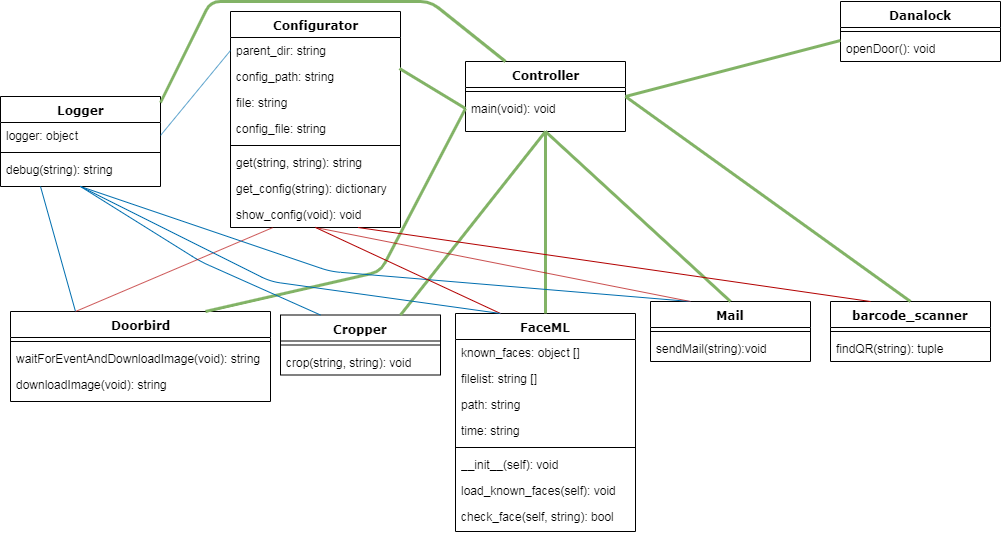

The diagram above was exported from draw.io. Its source (the exported page's mxGraphModel, read from the mxfile embedded in the PNG):
<mxGraphModel dx="1422" dy="745" grid="1" gridSize="10" guides="1" tooltips="1" connect="1" arrows="1" fold="1" page="1" pageScale="1" pageWidth="1100" pageHeight="850" background="#ffffff" math="0" shadow="0">
  <root>
    <mxCell id="0" />
    <mxCell id="1" parent="0" />
    <mxCell id="78961159f06e98e8-17" value="Logger" style="swimlane;html=1;fontStyle=1;align=center;verticalAlign=top;childLayout=stackLayout;horizontal=1;startSize=26;horizontalStack=0;resizeParent=1;resizeLast=0;collapsible=1;marginBottom=0;swimlaneFillColor=#ffffff;rounded=0;shadow=0;comic=0;labelBackgroundColor=none;strokeWidth=1;fillColor=none;fontFamily=Verdana;fontSize=12" parent="1" vertex="1">
      <mxGeometry x="20" y="205" width="160" height="90" as="geometry" />
    </mxCell>
    <mxCell id="78961159f06e98e8-21" value="logger: object" style="text;html=1;strokeColor=none;fillColor=none;align=left;verticalAlign=top;spacingLeft=4;spacingRight=4;whiteSpace=wrap;overflow=hidden;rotatable=0;points=[[0,0.5],[1,0.5]];portConstraint=eastwest;" parent="78961159f06e98e8-17" vertex="1">
      <mxGeometry y="26" width="160" height="26" as="geometry" />
    </mxCell>
    <mxCell id="78961159f06e98e8-19" value="" style="line;html=1;strokeWidth=1;fillColor=none;align=left;verticalAlign=middle;spacingTop=-1;spacingLeft=3;spacingRight=3;rotatable=0;labelPosition=right;points=[];portConstraint=eastwest;" parent="78961159f06e98e8-17" vertex="1">
      <mxGeometry y="52" width="160" height="8" as="geometry" />
    </mxCell>
    <mxCell id="78961159f06e98e8-27" value="debug(string): string" style="text;html=1;strokeColor=none;fillColor=none;align=left;verticalAlign=top;spacingLeft=4;spacingRight=4;whiteSpace=wrap;overflow=hidden;rotatable=0;points=[[0,0.5],[1,0.5]];portConstraint=eastwest;" parent="78961159f06e98e8-17" vertex="1">
      <mxGeometry y="60" width="160" height="26" as="geometry" />
    </mxCell>
    <mxCell id="78961159f06e98e8-30" value="Controller" style="swimlane;html=1;fontStyle=1;align=center;verticalAlign=top;childLayout=stackLayout;horizontal=1;startSize=26;horizontalStack=0;resizeParent=1;resizeLast=0;collapsible=1;marginBottom=0;swimlaneFillColor=#ffffff;rounded=0;shadow=0;comic=0;labelBackgroundColor=none;strokeWidth=1;fillColor=none;fontFamily=Verdana;fontSize=12" parent="1" vertex="1">
      <mxGeometry x="485" y="170" width="160" height="70" as="geometry" />
    </mxCell>
    <mxCell id="78961159f06e98e8-38" value="" style="line;html=1;strokeWidth=1;fillColor=none;align=left;verticalAlign=middle;spacingTop=-1;spacingLeft=3;spacingRight=3;rotatable=0;labelPosition=right;points=[];portConstraint=eastwest;" parent="78961159f06e98e8-30" vertex="1">
      <mxGeometry y="26" width="160" height="8" as="geometry" />
    </mxCell>
    <mxCell id="78961159f06e98e8-39" value="main(void): void" style="text;html=1;strokeColor=none;fillColor=none;align=left;verticalAlign=top;spacingLeft=4;spacingRight=4;whiteSpace=wrap;overflow=hidden;rotatable=0;points=[[0,0.5],[1,0.5]];portConstraint=eastwest;" parent="78961159f06e98e8-30" vertex="1">
      <mxGeometry y="34" width="160" height="26" as="geometry" />
    </mxCell>
    <mxCell id="78961159f06e98e8-43" value="Configurator" style="swimlane;html=1;fontStyle=1;align=center;verticalAlign=top;childLayout=stackLayout;horizontal=1;startSize=26;horizontalStack=0;resizeParent=1;resizeLast=0;collapsible=1;marginBottom=0;swimlaneFillColor=#ffffff;rounded=0;shadow=0;comic=0;labelBackgroundColor=none;strokeWidth=1;fillColor=none;fontFamily=Verdana;fontSize=12" parent="1" vertex="1">
      <mxGeometry x="250" y="120" width="170" height="216" as="geometry" />
    </mxCell>
    <mxCell id="78961159f06e98e8-44" value="parent_dir: string" style="text;html=1;strokeColor=none;fillColor=none;align=left;verticalAlign=top;spacingLeft=4;spacingRight=4;whiteSpace=wrap;overflow=hidden;rotatable=0;points=[[0,0.5],[1,0.5]];portConstraint=eastwest;" parent="78961159f06e98e8-43" vertex="1">
      <mxGeometry y="26" width="170" height="26" as="geometry" />
    </mxCell>
    <mxCell id="78961159f06e98e8-45" value="config_path: string" style="text;html=1;strokeColor=none;fillColor=none;align=left;verticalAlign=top;spacingLeft=4;spacingRight=4;whiteSpace=wrap;overflow=hidden;rotatable=0;points=[[0,0.5],[1,0.5]];portConstraint=eastwest;" parent="78961159f06e98e8-43" vertex="1">
      <mxGeometry y="52" width="170" height="26" as="geometry" />
    </mxCell>
    <mxCell id="78961159f06e98e8-49" value="file: string" style="text;html=1;strokeColor=none;fillColor=none;align=left;verticalAlign=top;spacingLeft=4;spacingRight=4;whiteSpace=wrap;overflow=hidden;rotatable=0;points=[[0,0.5],[1,0.5]];portConstraint=eastwest;" parent="78961159f06e98e8-43" vertex="1">
      <mxGeometry y="78" width="170" height="26" as="geometry" />
    </mxCell>
    <mxCell id="78961159f06e98e8-50" value="config_file: string" style="text;html=1;strokeColor=none;fillColor=none;align=left;verticalAlign=top;spacingLeft=4;spacingRight=4;whiteSpace=wrap;overflow=hidden;rotatable=0;points=[[0,0.5],[1,0.5]];portConstraint=eastwest;" parent="78961159f06e98e8-43" vertex="1">
      <mxGeometry y="104" width="170" height="26" as="geometry" />
    </mxCell>
    <mxCell id="78961159f06e98e8-51" value="" style="line;html=1;strokeWidth=1;fillColor=none;align=left;verticalAlign=middle;spacingTop=-1;spacingLeft=3;spacingRight=3;rotatable=0;labelPosition=right;points=[];portConstraint=eastwest;" parent="78961159f06e98e8-43" vertex="1">
      <mxGeometry y="130" width="170" height="8" as="geometry" />
    </mxCell>
    <mxCell id="H99cASsbOz2Q3q3zwD32-48" value="get(string, string): string" style="text;html=1;strokeColor=none;fillColor=none;align=left;verticalAlign=top;spacingLeft=4;spacingRight=4;whiteSpace=wrap;overflow=hidden;rotatable=0;points=[[0,0.5],[1,0.5]];portConstraint=eastwest;" vertex="1" parent="78961159f06e98e8-43">
      <mxGeometry y="138" width="170" height="26" as="geometry" />
    </mxCell>
    <mxCell id="78961159f06e98e8-52" value="get_config(string): dictionary" style="text;html=1;strokeColor=none;fillColor=none;align=left;verticalAlign=top;spacingLeft=4;spacingRight=4;whiteSpace=wrap;overflow=hidden;rotatable=0;points=[[0,0.5],[1,0.5]];portConstraint=eastwest;" parent="78961159f06e98e8-43" vertex="1">
      <mxGeometry y="164" width="170" height="26" as="geometry" />
    </mxCell>
    <mxCell id="78961159f06e98e8-53" value="show_config(void): void" style="text;html=1;strokeColor=none;fillColor=none;align=left;verticalAlign=top;spacingLeft=4;spacingRight=4;whiteSpace=wrap;overflow=hidden;rotatable=0;points=[[0,0.5],[1,0.5]];portConstraint=eastwest;" parent="78961159f06e98e8-43" vertex="1">
      <mxGeometry y="190" width="170" height="26" as="geometry" />
    </mxCell>
    <mxCell id="78961159f06e98e8-56" value="Cropper" style="swimlane;html=1;fontStyle=1;align=center;verticalAlign=top;childLayout=stackLayout;horizontal=1;startSize=26;horizontalStack=0;resizeParent=1;resizeLast=0;collapsible=1;marginBottom=0;swimlaneFillColor=#ffffff;rounded=0;shadow=0;comic=0;labelBackgroundColor=none;strokeWidth=1;fillColor=none;fontFamily=Verdana;fontSize=12" parent="1" vertex="1">
      <mxGeometry x="300" y="423.5" width="160" height="60" as="geometry" />
    </mxCell>
    <mxCell id="78961159f06e98e8-64" value="" style="line;html=1;strokeWidth=1;fillColor=none;align=left;verticalAlign=middle;spacingTop=-1;spacingLeft=3;spacingRight=3;rotatable=0;labelPosition=right;points=[];portConstraint=eastwest;" parent="78961159f06e98e8-56" vertex="1">
      <mxGeometry y="26" width="160" height="8" as="geometry" />
    </mxCell>
    <mxCell id="78961159f06e98e8-65" value="crop(string, string): void&amp;nbsp;" style="text;html=1;strokeColor=none;fillColor=none;align=left;verticalAlign=top;spacingLeft=4;spacingRight=4;whiteSpace=wrap;overflow=hidden;rotatable=0;points=[[0,0.5],[1,0.5]];portConstraint=eastwest;" parent="78961159f06e98e8-56" vertex="1">
      <mxGeometry y="34" width="160" height="26" as="geometry" />
    </mxCell>
    <mxCell id="78961159f06e98e8-69" value="FaceML" style="swimlane;html=1;fontStyle=1;align=center;verticalAlign=top;childLayout=stackLayout;horizontal=1;startSize=26;horizontalStack=0;resizeParent=1;resizeLast=0;collapsible=1;marginBottom=0;swimlaneFillColor=#ffffff;rounded=0;shadow=0;comic=0;labelBackgroundColor=none;strokeWidth=1;fillColor=none;fontFamily=Verdana;fontSize=12" parent="1" vertex="1">
      <mxGeometry x="475" y="422" width="180" height="218" as="geometry" />
    </mxCell>
    <mxCell id="78961159f06e98e8-70" value="known_faces: object []" style="text;html=1;strokeColor=none;fillColor=none;align=left;verticalAlign=top;spacingLeft=4;spacingRight=4;whiteSpace=wrap;overflow=hidden;rotatable=0;points=[[0,0.5],[1,0.5]];portConstraint=eastwest;" parent="78961159f06e98e8-69" vertex="1">
      <mxGeometry y="26" width="180" height="26" as="geometry" />
    </mxCell>
    <mxCell id="78961159f06e98e8-71" value="filelist: string []" style="text;html=1;strokeColor=none;fillColor=none;align=left;verticalAlign=top;spacingLeft=4;spacingRight=4;whiteSpace=wrap;overflow=hidden;rotatable=0;points=[[0,0.5],[1,0.5]];portConstraint=eastwest;" parent="78961159f06e98e8-69" vertex="1">
      <mxGeometry y="52" width="180" height="26" as="geometry" />
    </mxCell>
    <mxCell id="78961159f06e98e8-72" value="path: string" style="text;html=1;strokeColor=none;fillColor=none;align=left;verticalAlign=top;spacingLeft=4;spacingRight=4;whiteSpace=wrap;overflow=hidden;rotatable=0;points=[[0,0.5],[1,0.5]];portConstraint=eastwest;" parent="78961159f06e98e8-69" vertex="1">
      <mxGeometry y="78" width="180" height="26" as="geometry" />
    </mxCell>
    <mxCell id="78961159f06e98e8-74" value="time: string" style="text;html=1;strokeColor=none;fillColor=none;align=left;verticalAlign=top;spacingLeft=4;spacingRight=4;whiteSpace=wrap;overflow=hidden;rotatable=0;points=[[0,0.5],[1,0.5]];portConstraint=eastwest;" parent="78961159f06e98e8-69" vertex="1">
      <mxGeometry y="104" width="180" height="26" as="geometry" />
    </mxCell>
    <mxCell id="78961159f06e98e8-77" value="" style="line;html=1;strokeWidth=1;fillColor=none;align=left;verticalAlign=middle;spacingTop=-1;spacingLeft=3;spacingRight=3;rotatable=0;labelPosition=right;points=[];portConstraint=eastwest;" parent="78961159f06e98e8-69" vertex="1">
      <mxGeometry y="130" width="180" height="8" as="geometry" />
    </mxCell>
    <mxCell id="78961159f06e98e8-78" value="__init__(self): void" style="text;html=1;strokeColor=none;fillColor=none;align=left;verticalAlign=top;spacingLeft=4;spacingRight=4;whiteSpace=wrap;overflow=hidden;rotatable=0;points=[[0,0.5],[1,0.5]];portConstraint=eastwest;" parent="78961159f06e98e8-69" vertex="1">
      <mxGeometry y="138" width="180" height="26" as="geometry" />
    </mxCell>
    <mxCell id="78961159f06e98e8-79" value="load_known_faces(self): void" style="text;html=1;strokeColor=none;fillColor=none;align=left;verticalAlign=top;spacingLeft=4;spacingRight=4;whiteSpace=wrap;overflow=hidden;rotatable=0;points=[[0,0.5],[1,0.5]];portConstraint=eastwest;" parent="78961159f06e98e8-69" vertex="1">
      <mxGeometry y="164" width="180" height="26" as="geometry" />
    </mxCell>
    <mxCell id="78961159f06e98e8-80" value="check_face(self, string): bool" style="text;html=1;strokeColor=none;fillColor=none;align=left;verticalAlign=top;spacingLeft=4;spacingRight=4;whiteSpace=wrap;overflow=hidden;rotatable=0;points=[[0,0.5],[1,0.5]];portConstraint=eastwest;" parent="78961159f06e98e8-69" vertex="1">
      <mxGeometry y="190" width="180" height="26" as="geometry" />
    </mxCell>
    <mxCell id="78961159f06e98e8-82" value="Mail" style="swimlane;html=1;fontStyle=1;align=center;verticalAlign=top;childLayout=stackLayout;horizontal=1;startSize=26;horizontalStack=0;resizeParent=1;resizeLast=0;collapsible=1;marginBottom=0;swimlaneFillColor=#ffffff;rounded=0;shadow=0;comic=0;labelBackgroundColor=none;strokeWidth=1;fillColor=none;fontFamily=Verdana;fontSize=12" parent="1" vertex="1">
      <mxGeometry x="670" y="410" width="160" height="60" as="geometry" />
    </mxCell>
    <mxCell id="78961159f06e98e8-90" value="" style="line;html=1;strokeWidth=1;fillColor=none;align=left;verticalAlign=middle;spacingTop=-1;spacingLeft=3;spacingRight=3;rotatable=0;labelPosition=right;points=[];portConstraint=eastwest;" parent="78961159f06e98e8-82" vertex="1">
      <mxGeometry y="26" width="160" height="8" as="geometry" />
    </mxCell>
    <mxCell id="78961159f06e98e8-91" value="sendMail(string):void" style="text;html=1;strokeColor=none;fillColor=none;align=left;verticalAlign=top;spacingLeft=4;spacingRight=4;whiteSpace=wrap;overflow=hidden;rotatable=0;points=[[0,0.5],[1,0.5]];portConstraint=eastwest;" parent="78961159f06e98e8-82" vertex="1">
      <mxGeometry y="34" width="160" height="26" as="geometry" />
    </mxCell>
    <mxCell id="78961159f06e98e8-95" value="Doorbird" style="swimlane;html=1;fontStyle=1;align=center;verticalAlign=top;childLayout=stackLayout;horizontal=1;startSize=26;horizontalStack=0;resizeParent=1;resizeLast=0;collapsible=1;marginBottom=0;swimlaneFillColor=#ffffff;rounded=0;shadow=0;comic=0;labelBackgroundColor=none;strokeWidth=1;fillColor=none;fontFamily=Verdana;fontSize=12" parent="1" vertex="1">
      <mxGeometry x="30" y="420" width="260" height="90" as="geometry" />
    </mxCell>
    <mxCell id="78961159f06e98e8-103" value="" style="line;html=1;strokeWidth=1;fillColor=none;align=left;verticalAlign=middle;spacingTop=-1;spacingLeft=3;spacingRight=3;rotatable=0;labelPosition=right;points=[];portConstraint=eastwest;" parent="78961159f06e98e8-95" vertex="1">
      <mxGeometry y="26" width="260" height="8" as="geometry" />
    </mxCell>
    <mxCell id="H99cASsbOz2Q3q3zwD32-57" value="waitForEventAndDownloadImage(void): string" style="text;html=1;strokeColor=none;fillColor=none;align=left;verticalAlign=top;spacingLeft=4;spacingRight=4;whiteSpace=wrap;overflow=hidden;rotatable=0;points=[[0,0.5],[1,0.5]];portConstraint=eastwest;" vertex="1" parent="78961159f06e98e8-95">
      <mxGeometry y="34" width="260" height="26" as="geometry" />
    </mxCell>
    <mxCell id="78961159f06e98e8-104" value="downloadImage(void): string" style="text;html=1;strokeColor=none;fillColor=none;align=left;verticalAlign=top;spacingLeft=4;spacingRight=4;whiteSpace=wrap;overflow=hidden;rotatable=0;points=[[0,0.5],[1,0.5]];portConstraint=eastwest;" parent="78961159f06e98e8-95" vertex="1">
      <mxGeometry y="60" width="260" height="26" as="geometry" />
    </mxCell>
    <mxCell id="78961159f06e98e8-108" value="barcode_scanner" style="swimlane;html=1;fontStyle=1;align=center;verticalAlign=top;childLayout=stackLayout;horizontal=1;startSize=26;horizontalStack=0;resizeParent=1;resizeLast=0;collapsible=1;marginBottom=0;swimlaneFillColor=#ffffff;rounded=0;shadow=0;comic=0;labelBackgroundColor=none;strokeWidth=1;fillColor=none;fontFamily=Verdana;fontSize=12" parent="1" vertex="1">
      <mxGeometry x="850" y="410" width="160" height="60" as="geometry" />
    </mxCell>
    <mxCell id="78961159f06e98e8-116" value="" style="line;html=1;strokeWidth=1;fillColor=none;align=left;verticalAlign=middle;spacingTop=-1;spacingLeft=3;spacingRight=3;rotatable=0;labelPosition=right;points=[];portConstraint=eastwest;" parent="78961159f06e98e8-108" vertex="1">
      <mxGeometry y="26" width="160" height="8" as="geometry" />
    </mxCell>
    <mxCell id="78961159f06e98e8-117" value="findQR(string): tuple" style="text;html=1;strokeColor=none;fillColor=none;align=left;verticalAlign=top;spacingLeft=4;spacingRight=4;whiteSpace=wrap;overflow=hidden;rotatable=0;points=[[0,0.5],[1,0.5]];portConstraint=eastwest;" parent="78961159f06e98e8-108" vertex="1">
      <mxGeometry y="34" width="160" height="26" as="geometry" />
    </mxCell>
    <mxCell id="H99cASsbOz2Q3q3zwD32-1" value="" style="endArrow=none;html=1;exitX=1;exitY=0.068;exitDx=0;exitDy=0;fillColor=#d5e8d4;strokeColor=#82b366;gradientColor=#97d077;strokeWidth=3;entryX=0.25;entryY=0;entryDx=0;entryDy=0;exitPerimeter=0;" edge="1" parent="1" source="78961159f06e98e8-17" target="78961159f06e98e8-30">
      <mxGeometry width="50" height="50" relative="1" as="geometry">
        <mxPoint x="290" y="425" as="sourcePoint" />
        <mxPoint x="467" y="108" as="targetPoint" />
        <Array as="points">
          <mxPoint x="230" y="110" />
          <mxPoint x="450" y="110" />
        </Array>
      </mxGeometry>
    </mxCell>
    <mxCell id="H99cASsbOz2Q3q3zwD32-2" value="" style="endArrow=none;html=1;exitX=0.994;exitY=0.192;exitDx=0;exitDy=0;exitPerimeter=0;fillColor=#d5e8d4;strokeColor=#82b366;gradientColor=#97d077;strokeWidth=3;entryX=0;entryY=0.5;entryDx=0;entryDy=0;" edge="1" parent="1" source="78961159f06e98e8-45" target="78961159f06e98e8-39">
      <mxGeometry width="50" height="50" relative="1" as="geometry">
        <mxPoint x="390" y="240" as="sourcePoint" />
        <mxPoint x="469" y="185" as="targetPoint" />
      </mxGeometry>
    </mxCell>
    <mxCell id="H99cASsbOz2Q3q3zwD32-4" value="Danalock" style="swimlane;html=1;fontStyle=1;align=center;verticalAlign=top;childLayout=stackLayout;horizontal=1;startSize=26;horizontalStack=0;resizeParent=1;resizeLast=0;collapsible=1;marginBottom=0;swimlaneFillColor=#ffffff;rounded=0;shadow=0;comic=0;labelBackgroundColor=none;strokeWidth=1;fillColor=none;fontFamily=Verdana;fontSize=12" vertex="1" parent="1">
      <mxGeometry x="860" y="110" width="160" height="60" as="geometry" />
    </mxCell>
    <mxCell id="H99cASsbOz2Q3q3zwD32-7" value="" style="line;html=1;strokeWidth=1;fillColor=none;align=left;verticalAlign=middle;spacingTop=-1;spacingLeft=3;spacingRight=3;rotatable=0;labelPosition=right;points=[];portConstraint=eastwest;" vertex="1" parent="H99cASsbOz2Q3q3zwD32-4">
      <mxGeometry y="26" width="160" height="8" as="geometry" />
    </mxCell>
    <mxCell id="H99cASsbOz2Q3q3zwD32-9" value="openDoor(): void" style="text;html=1;strokeColor=none;fillColor=none;align=left;verticalAlign=top;spacingLeft=4;spacingRight=4;whiteSpace=wrap;overflow=hidden;rotatable=0;points=[[0,0.5],[1,0.5]];portConstraint=eastwest;" vertex="1" parent="H99cASsbOz2Q3q3zwD32-4">
      <mxGeometry y="34" width="160" height="26" as="geometry" />
    </mxCell>
    <mxCell id="H99cASsbOz2Q3q3zwD32-13" value="" style="endArrow=none;html=1;entryX=0;entryY=0.5;entryDx=0;entryDy=0;exitX=0.75;exitY=0;exitDx=0;exitDy=0;fillColor=#d5e8d4;strokeColor=#82b366;gradientColor=#97d077;strokeWidth=3;" edge="1" parent="1" source="78961159f06e98e8-95" target="78961159f06e98e8-39">
      <mxGeometry width="50" height="50" relative="1" as="geometry">
        <mxPoint x="320" y="80" as="sourcePoint" />
        <mxPoint x="470" y="262" as="targetPoint" />
        <Array as="points">
          <mxPoint x="400" y="380" />
        </Array>
      </mxGeometry>
    </mxCell>
    <mxCell id="H99cASsbOz2Q3q3zwD32-14" value="" style="endArrow=none;html=1;exitX=0.5;exitY=1;exitDx=0;exitDy=0;entryX=0.5;entryY=0;entryDx=0;entryDy=0;fillColor=#d5e8d4;strokeColor=#82b366;gradientColor=#97d077;strokeWidth=3;" edge="1" parent="1" source="78961159f06e98e8-30" target="78961159f06e98e8-82">
      <mxGeometry width="50" height="50" relative="1" as="geometry">
        <mxPoint x="630" y="262" as="sourcePoint" />
        <mxPoint x="730" y="20" as="targetPoint" />
      </mxGeometry>
    </mxCell>
    <mxCell id="H99cASsbOz2Q3q3zwD32-15" value="" style="endArrow=none;html=1;entryX=0.5;entryY=0;entryDx=0;entryDy=0;exitX=1;exitY=0.5;exitDx=0;exitDy=0;fillColor=#d5e8d4;strokeColor=#82b366;gradientColor=#97d077;strokeWidth=3;" edge="1" parent="1" source="78961159f06e98e8-30" target="78961159f06e98e8-108">
      <mxGeometry width="50" height="50" relative="1" as="geometry">
        <mxPoint x="630" y="98" as="sourcePoint" />
        <mxPoint x="740" y="30" as="targetPoint" />
      </mxGeometry>
    </mxCell>
    <mxCell id="H99cASsbOz2Q3q3zwD32-16" value="" style="endArrow=none;html=1;entryX=1;entryY=0.5;entryDx=0;entryDy=0;exitX=0;exitY=0.5;exitDx=0;exitDy=0;fillColor=#d5e8d4;strokeColor=#82b366;gradientColor=#97d077;strokeWidth=3;" edge="1" parent="1" target="78961159f06e98e8-30">
      <mxGeometry width="50" height="50" relative="1" as="geometry">
        <mxPoint x="860" y="148.99999999999977" as="sourcePoint" />
        <mxPoint x="630" y="72" as="targetPoint" />
      </mxGeometry>
    </mxCell>
    <mxCell id="H99cASsbOz2Q3q3zwD32-17" value="" style="endArrow=none;html=1;entryX=0.5;entryY=1;entryDx=0;entryDy=0;exitX=0.75;exitY=0;exitDx=0;exitDy=0;fillColor=#d5e8d4;strokeColor=#82b366;gradientColor=#97d077;strokeWidth=3;" edge="1" parent="1" source="78961159f06e98e8-56" target="78961159f06e98e8-30">
      <mxGeometry width="50" height="50" relative="1" as="geometry">
        <mxPoint x="400" y="380" as="sourcePoint" />
        <mxPoint x="450" y="330" as="targetPoint" />
      </mxGeometry>
    </mxCell>
    <mxCell id="H99cASsbOz2Q3q3zwD32-18" value="" style="endArrow=none;html=1;exitX=0.5;exitY=0;exitDx=0;exitDy=0;fillColor=#d5e8d4;strokeColor=#82b366;gradientColor=#97d077;strokeWidth=3;entryX=0.5;entryY=1;entryDx=0;entryDy=0;" edge="1" parent="1" source="78961159f06e98e8-69" target="78961159f06e98e8-30">
      <mxGeometry width="50" height="50" relative="1" as="geometry">
        <mxPoint x="410" y="390" as="sourcePoint" />
        <mxPoint x="570" y="310" as="targetPoint" />
      </mxGeometry>
    </mxCell>
    <mxCell id="H99cASsbOz2Q3q3zwD32-26" value="" style="endArrow=none;html=1;entryX=1;entryY=0.5;entryDx=0;entryDy=0;exitX=0;exitY=0.5;exitDx=0;exitDy=0;fillColor=#1ba1e2;strokeColor=#006EAF;" edge="1" parent="1" source="78961159f06e98e8-44" target="78961159f06e98e8-21">
      <mxGeometry width="50" height="50" relative="1" as="geometry">
        <mxPoint x="70" y="380" as="sourcePoint" />
        <mxPoint x="190" y="165" as="targetPoint" />
      </mxGeometry>
    </mxCell>
    <mxCell id="H99cASsbOz2Q3q3zwD32-36" value="" style="endArrow=none;html=1;entryX=0.25;entryY=1;entryDx=0;entryDy=0;exitX=0.25;exitY=0;exitDx=0;exitDy=0;fillColor=#1ba1e2;strokeColor=#006EAF;" edge="1" parent="1" source="78961159f06e98e8-95" target="78961159f06e98e8-17">
      <mxGeometry width="50" height="50" relative="1" as="geometry">
        <mxPoint x="70" y="350" as="sourcePoint" />
        <mxPoint x="120" y="300" as="targetPoint" />
      </mxGeometry>
    </mxCell>
    <mxCell id="H99cASsbOz2Q3q3zwD32-37" value="" style="endArrow=none;html=1;entryX=0.5;entryY=1;entryDx=0;entryDy=0;exitX=0.25;exitY=0;exitDx=0;exitDy=0;fillColor=#1ba1e2;strokeColor=#006EAF;" edge="1" parent="1" source="78961159f06e98e8-56" target="78961159f06e98e8-17">
      <mxGeometry width="50" height="50" relative="1" as="geometry">
        <mxPoint x="250" y="390" as="sourcePoint" />
        <mxPoint x="300" y="340" as="targetPoint" />
        <Array as="points">
          <mxPoint x="220" y="370" />
        </Array>
      </mxGeometry>
    </mxCell>
    <mxCell id="H99cASsbOz2Q3q3zwD32-38" value="" style="endArrow=none;html=1;entryX=0.25;entryY=1;entryDx=0;entryDy=0;exitX=0.25;exitY=0;exitDx=0;exitDy=0;fillColor=#e51400;strokeColor=#B20000;" edge="1" parent="1" source="78961159f06e98e8-95" target="78961159f06e98e8-43">
      <mxGeometry width="50" height="50" relative="1" as="geometry">
        <mxPoint x="80" y="360" as="sourcePoint" />
        <mxPoint x="130" y="310" as="targetPoint" />
      </mxGeometry>
    </mxCell>
    <mxCell id="H99cASsbOz2Q3q3zwD32-39" value="" style="endArrow=none;html=1;entryX=0.75;entryY=1;entryDx=0;entryDy=0;exitX=0.25;exitY=0;exitDx=0;exitDy=0;fillColor=#e51400;strokeColor=#B20000;" edge="1" parent="1" source="78961159f06e98e8-108" target="78961159f06e98e8-43">
      <mxGeometry width="50" height="50" relative="1" as="geometry">
        <mxPoint x="130" y="320" as="sourcePoint" />
        <mxPoint x="180" y="270" as="targetPoint" />
      </mxGeometry>
    </mxCell>
    <mxCell id="H99cASsbOz2Q3q3zwD32-40" value="" style="endArrow=none;html=1;entryX=0.5;entryY=1;entryDx=0;entryDy=0;exitX=0.25;exitY=0;exitDx=0;exitDy=0;fillColor=#1ba1e2;strokeColor=#006EAF;" edge="1" parent="1" source="78961159f06e98e8-82" target="78961159f06e98e8-17">
      <mxGeometry width="50" height="50" relative="1" as="geometry">
        <mxPoint x="30" y="377" as="sourcePoint" />
        <mxPoint x="80" y="327" as="targetPoint" />
        <Array as="points">
          <mxPoint x="350" y="380" />
        </Array>
      </mxGeometry>
    </mxCell>
    <mxCell id="H99cASsbOz2Q3q3zwD32-41" value="" style="endArrow=none;html=1;entryX=0.5;entryY=1;entryDx=0;entryDy=0;exitX=0.25;exitY=0;exitDx=0;exitDy=0;fillColor=#e51400;strokeColor=#B20000;" edge="1" parent="1" source="78961159f06e98e8-69" target="78961159f06e98e8-43">
      <mxGeometry width="50" height="50" relative="1" as="geometry">
        <mxPoint x="180" y="380" as="sourcePoint" />
        <mxPoint x="230" y="330" as="targetPoint" />
      </mxGeometry>
    </mxCell>
    <mxCell id="H99cASsbOz2Q3q3zwD32-42" value="" style="endArrow=none;html=1;entryX=0.5;entryY=1;entryDx=0;entryDy=0;exitX=0.25;exitY=0;exitDx=0;exitDy=0;fillColor=#1ba1e2;strokeColor=#006EAF;" edge="1" parent="1" source="78961159f06e98e8-69" target="78961159f06e98e8-17">
      <mxGeometry width="50" height="50" relative="1" as="geometry">
        <mxPoint x="170" y="370" as="sourcePoint" />
        <mxPoint x="220" y="320" as="targetPoint" />
        <Array as="points">
          <mxPoint x="290" y="390" />
        </Array>
      </mxGeometry>
    </mxCell>
    <mxCell id="H99cASsbOz2Q3q3zwD32-43" value="" style="endArrow=none;html=1;entryX=0.5;entryY=1;entryDx=0;entryDy=0;exitX=0.25;exitY=0;exitDx=0;exitDy=0;fillColor=#e51400;strokeColor=#B20000;" edge="1" parent="1" source="78961159f06e98e8-82" target="78961159f06e98e8-43">
      <mxGeometry width="50" height="50" relative="1" as="geometry">
        <mxPoint x="40" y="410" as="sourcePoint" />
        <mxPoint x="90" y="360" as="targetPoint" />
      </mxGeometry>
    </mxCell>
  </root>
</mxGraphModel>